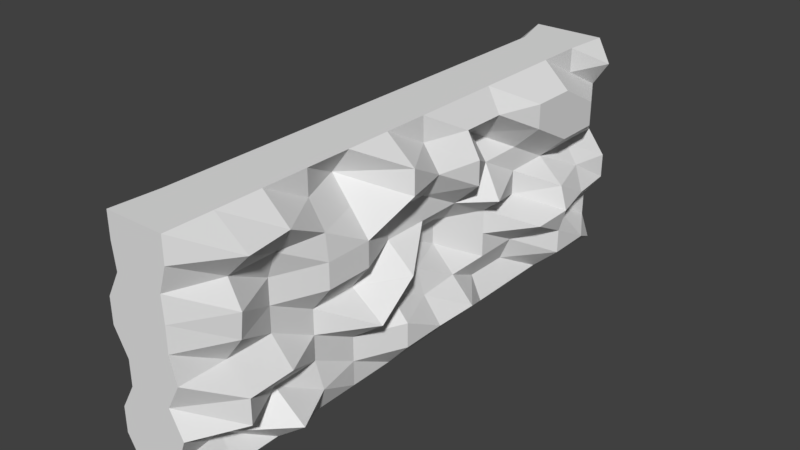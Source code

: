 # Source: Ireland_Stone_Fence_0.blend  (saved by Blender 2.78.0; exported with 4.5.12 LTS)
import bpy
from mathutils import Matrix  # noqa: F401  (used for matrix-valued properties, if any)

bpy.ops.wm.read_factory_settings(use_empty=True)
scene = bpy.context.scene
scene.name = 'Scene'

# ---- collections
col_collection_1 = bpy.data.collections.new('Collection 1'); scene.collection.children.link(col_collection_1)

# ---- materials (node trees are filled in below, after node groups)
mat_material = bpy.data.materials.new('Material')
mat_material.alpha_threshold = 0.0
mat_material.use_transparent_shadow = False
mat_material.roughness = 0.5
mat_material.line_color = (0.0, 0.0, 0.0, 1.0)

# ---- material node trees

# ---- world
world_world = bpy.data.worlds.new('World'); scene.world = world_world
world_world.color = (0.05088, 0.05088, 0.05088)
world_world.use_sun_shadow = False
world_world.sun_shadow_jitter_overblur = 0.0
world_world.cycles.sampling_method = 'MANUAL'

# ---- meshes
me_cube = bpy.data.meshes.new('Cube')
me_cube.from_pydata([(0.332, 2.5, 0.0), (0.1659, -2.5, 0.0), (-0.25, -2.5, 0.0), (-0.25, 2.5, 0.0), (0.2818, 2.5, 2.0), (0.25, -2.5, 2.0), (-0.2756, -2.5, 2.0), (-0.3765, 2.5, 2.0), (0.25, 2.083, 0.0), (0.25, 1.667, 0.0), (0.25, 1.25, 0.0), (0.25, 0.8333, 0.0), (0.25, 0.4167, 0.0), (0.25, 0.0, 0.0), (0.25, -0.4167, 0.0), (0.25, -0.8333, 0.0), (0.25, -1.25, 0.0), (0.25, -1.667, 0.0), (0.25, -2.083, 0.0), (-0.25, -2.083, 0.0), (-0.25, -1.667, 0.0), (-0.25, -1.25, 0.0), (-0.25, -0.8333, 0.0), (-0.25, -0.4167, 0.0), (-0.25, 8.047e-07, 0.0), (-0.25, 0.4167, 0.0), (-0.25, 0.8333, 0.0), (-0.25, 1.25, 0.0), (-0.25, 1.667, 0.0), (-0.25, 2.083, 0.0), (0.25, 2.083, 2.0), (0.25, 1.667, 2.0), (0.25, 1.25, 2.0), (0.25, 0.8333, 2.0), (0.25, 0.4167, 2.0), (0.25, -1.431e-06, 2.0), (0.25, -0.4167, 2.0), (0.25, -0.8333, 2.0), (0.25, -1.25, 2.0), (0.25, -1.667, 2.0), (0.25, -2.083, 2.0), (-0.25, -2.083, 2.0), (-0.25, -1.667, 2.0), (-0.25, -1.25, 2.0), (-0.25, -0.8333, 2.0), (-0.25, -0.4167, 2.0), (-0.25, 5.066e-07, 2.0), (-0.25, 0.4167, 2.0), (-0.25, 0.8333, 2.0), (-0.25, 1.25, 2.0), (-0.25, 1.667, 2.0), (-0.25, 2.083, 2.0), (0.25, 2.5, 0.2222), (0.25, 2.5, 0.4444), (0.4192, 2.5, 0.6667), (0.4192, 2.5, 0.8889), (0.25, 2.5, 1.111), (0.25, 2.5, 1.333), (0.25, 2.5, 1.556), (0.3992, 2.5, 1.778), (0.1659, -2.5, 0.2222), (0.25, -2.5, 0.4444), (0.1288, -2.5, 0.6667), (0.25, -2.5, 0.8889), (0.189, -2.5, 1.111), (0.189, -2.5, 1.333), (0.1764, -2.5, 1.556), (0.25, -2.5, 1.778), (-0.3779, -2.5, 0.2222), (-0.3779, -2.5, 0.4444), (-0.25, -2.5, 0.6667), (-0.25, -2.5, 0.8889), (-0.3718, -2.5, 1.111), (-0.3718, -2.5, 1.333), (-0.25, -2.5, 1.556), (-0.2756, -2.5, 1.778), (-0.1294, 2.5, 0.2222), (-0.1294, 2.5, 0.4444), (-0.25, 2.5, 0.6667), (-0.25, 2.5, 0.8889), (-0.25, 2.5, 1.111), (-0.1523, 2.5, 1.333), (-0.25, 2.5, 1.556), (-0.25, 2.5, 1.778), (-0.25, -2.083, 1.778), (-0.3718, -2.083, 1.556), (-0.4281, -2.083, 1.333), (-0.4281, -2.083, 1.111), (-0.25, -2.083, 0.8889), (-0.25, -2.083, 0.6667), (-0.3779, -2.083, 0.4444), (-0.3779, -2.083, 0.2222), (-0.1461, -1.667, 1.778), (-0.25, -1.667, 1.556), (-0.4281, -1.667, 1.333), (-0.302, -1.667, 1.111), (-0.4182, -1.667, 0.8889), (-0.4182, -1.667, 0.6667), (-0.25, -1.667, 0.4444), (-0.25, -1.667, 0.2222), (-0.4732, -1.25, 1.778), (-0.3162, -1.25, 1.556), (-0.25, -1.25, 1.333), (-0.3973, -1.25, 1.111), (-0.25, -1.25, 0.8889), (-0.4182, -1.25, 0.6667), (-0.3622, -1.25, 0.4444), (-0.25, -1.25, 0.2222), (-0.4732, -0.8333, 1.778), (-0.4732, -0.8333, 1.556), (-0.25, -0.8333, 1.333), (-0.25, -0.8333, 1.111), (-0.3973, -0.8333, 0.8889), (-0.25, -0.8333, 0.6667), (-0.3622, -0.8333, 0.4444), (-0.3622, -0.8333, 0.2222), (-0.25, -0.4167, 1.778), (-0.25, -0.4167, 1.556), (-0.25, -0.4167, 1.333), (-0.1415, -0.4167, 1.111), (-0.25, -0.4167, 0.8889), (-0.25, -0.4167, 0.6667), (-0.1747, -0.4167, 0.4444), (-0.4138, -0.4167, 0.2222), (-0.25, 5.398e-07, 1.778), (-0.354, -0.1265, 1.616), (-0.4509, 6.06e-07, 1.333), (-0.4509, 6.391e-07, 1.111), (-0.25, 6.722e-07, 0.8889), (-0.25, 7.053e-07, 0.6667), (-0.4138, 7.384e-07, 0.4444), (-0.4138, 7.715e-07, 0.2222), (-0.1517, 0.4167, 1.778), (-0.25, 0.4167, 1.556), (-0.25, 0.4167, 1.333), (-0.25, 0.4167, 1.111), (-0.145, 0.4167, 0.8889), (-0.145, 0.4167, 0.6667), (-0.25, 0.4167, 0.4444), (-0.25, 0.4167, 0.2222), (-0.25, 0.8333, 1.778), (-0.3435, 0.8333, 1.556), (-0.4652, 0.8333, 1.333), (-0.25, 0.8333, 1.111), (-0.145, 0.8333, 0.8889), (-0.145, 0.8333, 0.6667), (-0.25, 0.8333, 0.4444), (-0.25, 0.8333, 0.2222), (-0.25, 1.25, 1.778), (-0.25, 1.25, 1.556), (-0.25, 1.25, 1.333), (-0.25, 1.25, 1.111), (-0.25, 1.25, 0.8889), (-0.5159, 1.25, 0.6667), (-0.5159, 1.25, 0.4444), (-0.25, 1.25, 0.2222), (-0.325, 1.667, 1.778), (-0.5027, 1.667, 1.556), (-0.25, 1.667, 1.333), (-0.4415, 1.667, 1.111), (-0.25, 1.667, 0.8889), (-0.303, 1.667, 0.6667), (-0.5159, 1.667, 0.4444), (-0.25, 1.667, 0.2222), (-0.5027, 2.083, 1.778), (-0.25, 2.083, 1.556), (-0.2874, 2.083, 1.333), (-0.4242, 2.083, 1.111), (-0.25, 2.083, 0.8889), (-0.25, 2.083, 0.6667), (-0.1363, 2.083, 0.4444), (-0.08248, 2.083, 0.2222), (0.25, 2.083, 1.778), (0.4866, 2.083, 1.556), (0.4866, 2.083, 1.333), (0.25, 2.083, 1.111), (0.3467, 2.143, 0.8875), (0.4607, 2.083, 0.6667), (0.2009, 2.083, 0.4444), (0.4957, 2.083, 0.2222), (0.4866, 1.667, 1.778), (0.4866, 1.667, 1.556), (0.4866, 1.667, 1.333), (0.25, 1.667, 1.111), (0.492, 1.667, 0.8889), (0.5579, 1.667, 0.6667), (0.4961, 1.667, 0.4444), (0.4957, 1.667, 0.2222), (0.4866, 1.25, 1.778), (0.4866, 1.25, 1.556), (0.25, 1.25, 1.333), (0.25, 1.25, 1.111), (0.25, 1.25, 0.8889), (0.5579, 1.25, 0.6667), (0.25, 1.25, 0.4444), (0.1535, 1.25, 0.2222), (0.3651, 0.8333, 1.778), (0.0918, 0.8333, 1.556), (0.25, 0.8333, 1.333), (0.471, 0.7342, 1.074), (0.25, 0.8333, 0.8889), (0.25, 0.8333, 0.6667), (0.25, 0.8333, 0.4444), (0.1472, 0.8333, 0.2222), (0.3651, 0.4167, 1.778), (0.486, 0.4167, 1.556), (0.486, 0.4167, 1.333), (0.25, 0.4167, 1.111), (0.03189, 0.4167, 0.8889), (0.03189, 0.4167, 0.6667), (0.25, 0.4167, 0.4444), (0.4616, 0.4167, 0.2222), (0.2536, -1.272e-06, 1.778), (0.4092, -1.113e-06, 1.556), (0.25, -9.537e-07, 1.333), (0.25, -7.947e-07, 1.111), (0.03189, -6.358e-07, 0.8889), (0.1979, -4.768e-07, 0.6667), (0.276, -3.179e-07, 0.4444), (0.4468, -1.589e-07, 0.2222), (0.508, -0.4167, 1.778), (0.508, -0.4167, 1.556), (0.25, -0.4167, 1.333), (0.25, -0.4167, 1.111), (0.5011, -0.4167, 0.8889), (0.25, -0.4167, 0.6667), (0.4468, -0.4167, 0.4444), (0.4468, -0.4167, 0.2222), (0.07918, -0.8333, 1.778), (0.25, -0.8333, 1.556), (0.4238, -0.8333, 1.333), (0.4238, -0.8333, 1.111), (0.25, -0.8333, 0.8889), (0.5514, -0.8333, 0.6667), (0.25, -0.8333, 0.4444), (0.25, -0.8333, 0.2222), (0.25, -1.25, 1.778), (0.397, -1.25, 1.556), (0.4238, -1.25, 1.333), (0.4238, -1.25, 1.111), (0.25, -1.25, 0.8889), (0.25, -1.25, 0.6667), (0.25, -1.25, 0.4444), (0.3312, -1.25, 0.2222), (0.4938, -1.667, 1.778), (0.331, -1.667, 1.556), (0.25, -1.667, 1.333), (0.25, -1.667, 1.111), (0.25, -1.667, 0.8889), (0.4508, -1.667, 0.6667), (0.25, -1.667, 0.4444), (0.539, -1.667, 0.2222), (0.5501, -2.083, 1.778), (0.331, -2.083, 1.556), (0.4455, -2.083, 1.333), (0.4182, -2.083, 1.111), (0.25, -2.083, 0.8889), (0.4633, -2.083, 0.6667), (0.4633, -2.083, 0.4444), (0.1154, -2.083, 0.2222)], [], [(18, 1, 2, 19), (40, 41, 6, 5), (252, 40, 5, 67), (67, 5, 6, 75), (164, 51, 7, 83), (52, 0, 3, 76), (75, 6, 41, 84), (84, 41, 42, 92), (92, 42, 43, 100), (100, 43, 44, 108), (108, 44, 45, 116), (116, 45, 46, 124), (124, 46, 47, 132), (132, 47, 48, 140), (140, 48, 49, 148), (148, 49, 50, 156), (156, 50, 51, 164), (59, 4, 30, 172), (172, 30, 31, 180), (180, 31, 32, 188), (188, 32, 33, 196), (196, 33, 34, 204), (204, 34, 35, 212), (212, 35, 36, 220), (220, 36, 37, 228), (228, 37, 38, 236), (236, 38, 39, 244), (244, 39, 40, 252), (4, 7, 51, 30), (30, 51, 50, 31), (31, 50, 49, 32), (32, 49, 48, 33), (33, 48, 47, 34), (34, 47, 46, 35), (35, 46, 45, 36), (36, 45, 44, 37), (37, 44, 43, 38), (38, 43, 42, 39), (39, 42, 41, 40), (0, 8, 29, 3), (8, 9, 28, 29), (9, 10, 27, 28), (10, 11, 26, 27), (11, 12, 25, 26), (12, 13, 24, 25), (13, 14, 23, 24), (14, 15, 22, 23), (15, 16, 21, 22), (16, 17, 20, 21), (17, 18, 19, 20), (17, 251, 259, 18), (251, 250, 258, 259), (250, 249, 257, 258), (249, 248, 256, 257), (248, 247, 255, 256), (247, 246, 254, 255), (246, 245, 253, 254), (245, 244, 252, 253), (16, 243, 251, 17), (243, 242, 250, 251), (242, 241, 249, 250), (241, 240, 248, 249), (240, 239, 247, 248), (239, 238, 246, 247), (238, 237, 245, 246), (237, 236, 244, 245), (15, 235, 243, 16), (235, 234, 242, 243), (234, 233, 241, 242), (233, 232, 240, 241), (232, 231, 239, 240), (231, 230, 238, 239), (230, 229, 237, 238), (229, 228, 236, 237), (14, 227, 235, 15), (227, 226, 234, 235), (226, 225, 233, 234), (225, 224, 232, 233), (224, 223, 231, 232), (223, 222, 230, 231), (222, 221, 229, 230), (221, 220, 228, 229), (13, 219, 227, 14), (219, 218, 226, 227), (218, 217, 225, 226), (217, 216, 224, 225), (216, 215, 223, 224), (215, 214, 222, 223), (214, 213, 221, 222), (213, 212, 220, 221), (12, 211, 219, 13), (211, 210, 218, 219), (210, 209, 217, 218), (209, 208, 216, 217), (208, 207, 215, 216), (207, 206, 214, 215), (206, 205, 213, 214), (205, 204, 212, 213), (11, 203, 211, 12), (203, 202, 210, 211), (202, 201, 209, 210), (201, 200, 208, 209), (200, 199, 207, 208), (199, 198, 206, 207), (198, 197, 205, 206), (197, 196, 204, 205), (10, 195, 203, 11), (195, 194, 202, 203), (194, 193, 201, 202), (193, 192, 200, 201), (192, 191, 199, 200), (191, 190, 198, 199), (190, 189, 197, 198), (189, 188, 196, 197), (9, 187, 195, 10), (187, 186, 194, 195), (186, 185, 193, 194), (185, 184, 192, 193), (184, 183, 191, 192), (183, 182, 190, 191), (182, 181, 189, 190), (181, 180, 188, 189), (8, 179, 187, 9), (179, 178, 186, 187), (178, 177, 185, 186), (177, 176, 184, 185), (176, 175, 183, 184), (175, 174, 182, 183), (174, 173, 181, 182), (173, 172, 180, 181), (0, 52, 179, 8), (52, 53, 178, 179), (53, 54, 177, 178), (54, 55, 176, 177), (55, 56, 175, 176), (56, 57, 174, 175), (57, 58, 173, 174), (58, 59, 172, 173), (28, 163, 171, 29), (163, 162, 170, 171), (162, 161, 169, 170), (161, 160, 168, 169), (160, 159, 167, 168), (159, 158, 166, 167), (158, 157, 165, 166), (157, 156, 164, 165), (27, 155, 163, 28), (155, 154, 162, 163), (154, 153, 161, 162), (153, 152, 160, 161), (152, 151, 159, 160), (151, 150, 158, 159), (150, 149, 157, 158), (149, 148, 156, 157), (26, 147, 155, 27), (147, 146, 154, 155), (146, 145, 153, 154), (145, 144, 152, 153), (144, 143, 151, 152), (143, 142, 150, 151), (142, 141, 149, 150), (141, 140, 148, 149), (25, 139, 147, 26), (139, 138, 146, 147), (138, 137, 145, 146), (137, 136, 144, 145), (136, 135, 143, 144), (135, 134, 142, 143), (134, 133, 141, 142), (133, 132, 140, 141), (24, 131, 139, 25), (131, 130, 138, 139), (130, 129, 137, 138), (129, 128, 136, 137), (128, 127, 135, 136), (127, 126, 134, 135), (126, 125, 133, 134), (125, 124, 132, 133), (23, 123, 131, 24), (123, 122, 130, 131), (122, 121, 129, 130), (121, 120, 128, 129), (120, 119, 127, 128), (119, 118, 126, 127), (118, 117, 125, 126), (117, 116, 124, 125), (22, 115, 123, 23), (115, 114, 122, 123), (114, 113, 121, 122), (113, 112, 120, 121), (112, 111, 119, 120), (111, 110, 118, 119), (110, 109, 117, 118), (109, 108, 116, 117), (21, 107, 115, 22), (107, 106, 114, 115), (106, 105, 113, 114), (105, 104, 112, 113), (104, 103, 111, 112), (103, 102, 110, 111), (102, 101, 109, 110), (101, 100, 108, 109), (20, 99, 107, 21), (99, 98, 106, 107), (98, 97, 105, 106), (97, 96, 104, 105), (96, 95, 103, 104), (95, 94, 102, 103), (94, 93, 101, 102), (93, 92, 100, 101), (19, 91, 99, 20), (91, 90, 98, 99), (90, 89, 97, 98), (89, 88, 96, 97), (88, 87, 95, 96), (87, 86, 94, 95), (86, 85, 93, 94), (85, 84, 92, 93), (2, 68, 91, 19), (68, 69, 90, 91), (69, 70, 89, 90), (70, 71, 88, 89), (71, 72, 87, 88), (72, 73, 86, 87), (73, 74, 85, 86), (74, 75, 84, 85), (4, 59, 83, 7), (59, 58, 82, 83), (58, 57, 81, 82), (57, 56, 80, 81), (56, 55, 79, 80), (55, 54, 78, 79), (54, 53, 77, 78), (53, 52, 76, 77), (29, 171, 76, 3), (171, 170, 77, 76), (170, 169, 78, 77), (169, 168, 79, 78), (168, 167, 80, 79), (167, 166, 81, 80), (166, 165, 82, 81), (165, 164, 83, 82), (1, 60, 68, 2), (60, 61, 69, 68), (61, 62, 70, 69), (62, 63, 71, 70), (63, 64, 72, 71), (64, 65, 73, 72), (65, 66, 74, 73), (66, 67, 75, 74), (18, 259, 60, 1), (259, 258, 61, 60), (258, 257, 62, 61), (257, 256, 63, 62), (256, 255, 64, 63), (255, 254, 65, 64), (254, 253, 66, 65), (253, 252, 67, 66)])
_uv = me_cube.uv_layers.new(name='UVMap')
_uv.uv.foreach_set('vector', [0.3143, 0.4569, 0.6584, 0.4569, 0.6584, 0.801, 0.3143, 0.801, 0.3143, 0.4569, 0.6584, 0.4569, 0.6584, 0.801, 0.3143, 0.801, 0.3143, 0.4569, 0.6584, 0.4569, 0.6584, 0.801, 0.3143, 0.801, 0.3143, 0.4569, 0.6584, 0.4569, 0.6584, 0.801, 0.3143, 0.801, 0.3143, 0.4569, 0.6584, 0.4569, 0.6584, 0.801, 0.3143, 0.801, 0.3143, 0.4569, 0.6584, 0.4569, 0.6584, 0.801, 0.3143, 0.801, 0.3143, 0.4569, 0.6584, 0.4569, 0.6584, 0.801, 0.3143, 0.801, 0.3143, 0.4569, 0.6584, 0.4569, 0.6584, 0.801, 0.3143, 0.801, 0.3143, 0.4569, 0.6584, 0.4569, 0.6584, 0.801, 0.3143, 0.801, 0.3143, 0.4569, 0.6584, 0.4569, 0.6584, 0.801, 0.3143, 0.801, 0.3143, 0.4569, 0.6584, 0.4569, 0.6584, 0.801, 0.3143, 0.801, 0.3143, 0.4569, 0.6584, 0.4569, 0.6584, 0.801, 0.3143, 0.801, 0.3143, 0.4569, 0.6584, 0.4569, 0.6584, 0.801, 0.3143, 0.801, 0.3143, 0.4569, 0.6584, 0.4569, 0.6584, 0.801, 0.3143, 0.801, 0.3143, 0.4569, 0.6584, 0.4569, 0.6584, 0.801, 0.3143, 0.801, 0.3143, 0.4569, 0.6584, 0.4569, 0.6584, 0.801, 0.3143, 0.801, 0.3143, 0.4569, 0.6584, 0.4569, 0.6584, 0.801, 0.3143, 0.801, 0.3143, 0.4569, 0.6584, 0.4569, 0.6584, 0.801, 0.3143, 0.801, 0.3143, 0.4569, 0.6584, 0.4569, 0.6584, 0.801, 0.3143, 0.801, 0.3143, 0.4569, 0.6584, 0.4569, 0.6584, 0.801, 0.3143, 0.801, 0.3143, 0.4569, 0.6584, 0.4569, 0.6584, 0.801, 0.3143, 0.801, 0.3143, 0.4569, 0.6584, 0.4569, 0.6584, 0.801, 0.3143, 0.801, 0.3143, 0.4569, 0.6584, 0.4569, 0.6584, 0.801, 0.3143, 0.801, 0.3143, 0.4569, 0.6584, 0.4569, 0.6584, 0.801, 0.3143, 0.801, 0.3143, 0.4569, 0.6584, 0.4569, 0.6584, 0.801, 0.3143, 0.801, 0.3143, 0.4569, 0.6584, 0.4569, 0.6584, 0.801, 0.3143, 0.801, 0.3143, 0.4569, 0.6584, 0.4569, 0.6584, 0.801, 0.3143, 0.801, 0.3143, 0.4569, 0.6584, 0.4569, 0.6584, 0.801, 0.3143, 0.801, 0.3143, 0.4569, 0.6584, 0.4569, 0.6584, 0.801, 0.3143, 0.801, 0.3143, 0.4569, 0.6584, 0.4569, 0.6584, 0.801, 0.3143, 0.801, 0.3143, 0.4569, 0.6584, 0.4569, 0.6584, 0.801, 0.3143, 0.801, 0.3143, 0.4569, 0.6584, 0.4569, 0.6584, 0.801, 0.3143, 0.801, 0.3143, 0.4569, 0.6584, 0.4569, 0.6584, 0.801, 0.3143, 0.801, 0.3143, 0.4569, 0.6584, 0.4569, 0.6584, 0.801, 0.3143, 0.801, 0.3143, 0.4569, 0.6584, 0.4569, 0.6584, 0.801, 0.3143, 0.801, 0.3143, 0.4569, 0.6584, 0.4569, 0.6584, 0.801, 0.3143, 0.801, 0.3143, 0.4569, 0.6584, 0.4569, 0.6584, 0.801, 0.3143, 0.801, 0.3143, 0.4569, 0.6584, 0.4569, 0.6584, 0.801, 0.3143, 0.801, 0.3143, 0.4569, 0.6584, 0.4569, 0.6584, 0.801, 0.3143, 0.801, 0.3143, 0.4569, 0.6584, 0.4569, 0.6584, 0.801, 0.3143, 0.801, 0.3143, 0.4569, 0.6584, 0.4569, 0.6584, 0.801, 0.3143, 0.801, 0.3143, 0.4569, 0.6584, 0.4569, 0.6584, 0.801, 0.3143, 0.801, 0.3143, 0.4569, 0.6584, 0.4569, 0.6584, 0.801, 0.3143, 0.801, 0.3143, 0.4569, 0.6584, 0.4569, 0.6584, 0.801, 0.3143, 0.801, 0.3143, 0.4569, 0.6584, 0.4569, 0.6584, 0.801, 0.3143, 0.801, 0.3143, 0.4569, 0.6584, 0.4569, 0.6584, 0.801, 0.3143, 0.801, 0.3143, 0.4569, 0.6584, 0.4569, 0.6584, 0.801, 0.3143, 0.801, 0.3143, 0.4569, 0.6584, 0.4569, 0.6584, 0.801, 0.3143, 0.801, 0.3143, 0.4569, 0.6584, 0.4569, 0.6584, 0.801, 0.3143, 0.801, 0.3143, 0.4569, 0.6584, 0.4569, 0.6584, 0.801, 0.3143, 0.801, 0.3143, 0.4569, 0.6584, 0.4569, 0.6584, 0.801, 0.3143, 0.801, 0.3143, 0.4569, 0.6584, 0.4569, 0.6584, 0.801, 0.3143, 0.801, 0.3143, 0.4569, 0.6584, 0.4569, 0.6584, 0.801, 0.3143, 0.801, 0.3143, 0.4569, 0.6584, 0.4569, 0.6584, 0.801, 0.3143, 0.801, 0.3143, 0.4569, 0.6584, 0.4569, 0.6584, 0.801, 0.3143, 0.801, 0.3143, 0.4569, 0.6584, 0.4569, 0.6584, 0.801, 0.3143, 0.801, 0.3143, 0.4569, 0.6584, 0.4569, 0.6584, 0.801, 0.3143, 0.801, 0.3143, 0.4569, 0.6584, 0.4569, 0.6584, 0.801, 0.3143, 0.801, 0.3143, 0.4569, 0.6584, 0.4569, 0.6584, 0.801, 0.3143, 0.801, 0.3143, 0.4569, 0.6584, 0.4569, 0.6584, 0.801, 0.3143, 0.801, 0.3143, 0.4569, 0.6584, 0.4569, 0.6584, 0.801, 0.3143, 0.801, 0.3143, 0.4569, 0.6584, 0.4569, 0.6584, 0.801, 0.3143, 0.801, 0.3143, 0.4569, 0.6584, 0.4569, 0.6584, 0.801, 0.3143, 0.801, 0.3143, 0.4569, 0.6584, 0.4569, 0.6584, 0.801, 0.3143, 0.801, 0.3143, 0.4569, 0.6584, 0.4569, 0.6584, 0.801, 0.3143, 0.801, 0.3143, 0.4569, 0.6584, 0.4569, 0.6584, 0.801, 0.3143, 0.801, 0.3143, 0.4569, 0.6584, 0.4569, 0.6584, 0.801, 0.3143, 0.801, 0.3143, 0.4569, 0.6584, 0.4569, 0.6584, 0.801, 0.3143, 0.801, 0.3143, 0.4569, 0.6584, 0.4569, 0.6584, 0.801, 0.3143, 0.801, 0.3143, 0.4569, 0.6584, 0.4569, 0.6584, 0.801, 0.3143, 0.801, 0.3143, 0.4569, 0.6584, 0.4569, 0.6584, 0.801, 0.3143, 0.801, 0.3143, 0.4569, 0.6584, 0.4569, 0.6584, 0.801, 0.3143, 0.801, 0.3143, 0.4569, 0.6584, 0.4569, 0.6584, 0.801, 0.3143, 0.801, 0.3143, 0.4569, 0.6584, 0.4569, 0.6584, 0.801, 0.3143, 0.801, 0.3143, 0.4569, 0.6584, 0.4569, 0.6584, 0.801, 0.3143, 0.801, 0.3143, 0.4569, 0.6584, 0.4569, 0.6584, 0.801, 0.3143, 0.801, 0.3143, 0.4569, 0.6584, 0.4569, 0.6584, 0.801, 0.3143, 0.801, 0.3143, 0.4569, 0.6584, 0.4569, 0.6584, 0.801, 0.3143, 0.801, 0.3143, 0.4569, 0.6584, 0.4569, 0.6584, 0.801, 0.3143, 0.801, 0.3143, 0.4569, 0.6584, 0.4569, 0.6584, 0.801, 0.3143, 0.801, 0.3143, 0.4569, 0.6584, 0.4569, 0.6584, 0.801, 0.3143, 0.801, 0.3143, 0.4569, 0.6584, 0.4569, 0.6584, 0.801, 0.3143, 0.801, 0.3143, 0.4569, 0.6584, 0.4569, 0.6584, 0.801, 0.3143, 0.801, 0.3143, 0.4569, 0.6584, 0.4569, 0.6584, 0.801, 0.3143, 0.801, 0.3143, 0.4569, 0.6584, 0.4569, 0.6584, 0.801, 0.3143, 0.801, 0.3143, 0.4569, 0.6584, 0.4569, 0.6584, 0.801, 0.3143, 0.801, 0.3143, 0.4569, 0.6584, 0.4569, 0.6584, 0.801, 0.3143, 0.801, 0.3143, 0.4569, 0.6584, 0.4569, 0.6584, 0.801, 0.3143, 0.801, 0.3143, 0.4569, 0.6584, 0.4569, 0.6584, 0.801, 0.3143, 0.801, 0.3143, 0.4569, 0.6584, 0.4569, 0.6584, 0.801, 0.3143, 0.801, 0.3143, 0.4569, 0.6584, 0.4569, 0.6584, 0.801, 0.3143, 0.801, 0.3143, 0.4569, 0.6584, 0.4569, 0.6584, 0.801, 0.3143, 0.801, 0.3143, 0.4569, 0.6584, 0.4569, 0.6584, 0.801, 0.3143, 0.801, 0.3143, 0.4569, 0.6584, 0.4569, 0.6584, 0.801, 0.3143, 0.801, 0.3143, 0.4569, 0.6584, 0.4569, 0.6584, 0.801, 0.3143, 0.801, 0.3143, 0.4569, 0.6584, 0.4569, 0.6584, 0.801, 0.3143, 0.801, 0.3143, 0.4569, 0.6584, 0.4569, 0.6584, 0.801, 0.3143, 0.801, 0.3143, 0.4569, 0.6584, 0.4569, 0.6584, 0.801, 0.3143, 0.801, 0.3143, 0.4569, 0.6584, 0.4569, 0.6584, 0.801, 0.3143, 0.801, 0.3143, 0.4569, 0.6584, 0.4569, 0.6584, 0.801, 0.3143, 0.801, 0.3143, 0.4569, 0.6584, 0.4569, 0.6584, 0.801, 0.3143, 0.801, 0.3143, 0.4569, 0.6584, 0.4569, 0.6584, 0.801, 0.3143, 0.801, 0.3143, 0.4569, 0.6584, 0.4569, 0.6584, 0.801, 0.3143, 0.801, 0.3143, 0.4569, 0.6584, 0.4569, 0.6584, 0.801, 0.3143, 0.801, 0.3143, 0.4569, 0.6584, 0.4569, 0.6584, 0.801, 0.3143, 0.801, 0.3143, 0.4569, 0.6584, 0.4569, 0.6584, 0.801, 0.3143, 0.801, 0.3143, 0.4569, 0.6584, 0.4569, 0.6584, 0.801, 0.3143, 0.801, 0.3143, 0.4569, 0.6584, 0.4569, 0.6584, 0.801, 0.3143, 0.801, 0.3143, 0.4569, 0.6584, 0.4569, 0.6584, 0.801, 0.3143, 0.801, 0.3143, 0.4569, 0.6584, 0.4569, 0.6584, 0.801, 0.3143, 0.801, 0.3143, 0.4569, 0.6584, 0.4569, 0.6584, 0.801, 0.3143, 0.801, 0.3143, 0.4569, 0.6584, 0.4569, 0.6584, 0.801, 0.3143, 0.801, 0.3143, 0.4569, 0.6584, 0.4569, 0.6584, 0.801, 0.3143, 0.801, 0.3143, 0.4569, 0.6584, 0.4569, 0.6584, 0.801, 0.3143, 0.801, 0.3143, 0.4569, 0.6584, 0.4569, 0.6584, 0.801, 0.3143, 0.801, 0.3143, 0.4569, 0.6584, 0.4569, 0.6584, 0.801, 0.3143, 0.801, 0.3143, 0.4569, 0.6584, 0.4569, 0.6584, 0.801, 0.3143, 0.801, 0.3143, 0.4569, 0.6584, 0.4569, 0.6584, 0.801, 0.3143, 0.801, 0.3143, 0.4569, 0.6584, 0.4569, 0.6584, 0.801, 0.3143, 0.801, 0.3143, 0.4569, 0.6584, 0.4569, 0.6584, 0.801, 0.3143, 0.801, 0.3143, 0.4569, 0.6584, 0.4569, 0.6584, 0.801, 0.3143, 0.801, 0.3143, 0.4569, 0.6584, 0.4569, 0.6584, 0.801, 0.3143, 0.801, 0.3143, 0.4569, 0.6584, 0.4569, 0.6584, 0.801, 0.3143, 0.801, 0.3143, 0.4569, 0.6584, 0.4569, 0.6584, 0.801, 0.3143, 0.801, 0.3143, 0.4569, 0.6584, 0.4569, 0.6584, 0.801, 0.3143, 0.801, 0.3143, 0.4569, 0.6584, 0.4569, 0.6584, 0.801, 0.3143, 0.801, 0.3143, 0.4569, 0.6584, 0.4569, 0.6584, 0.801, 0.3143, 0.801, 0.3143, 0.4569, 0.6584, 0.4569, 0.6584, 0.801, 0.3143, 0.801, 0.3143, 0.4569, 0.6584, 0.4569, 0.6584, 0.801, 0.3143, 0.801, 0.3143, 0.4569, 0.6584, 0.4569, 0.6584, 0.801, 0.3143, 0.801, 0.3143, 0.4569, 0.6584, 0.4569, 0.6584, 0.801, 0.3143, 0.801, 0.3143, 0.4569, 0.6584, 0.4569, 0.6584, 0.801, 0.3143, 0.801, 0.3143, 0.4569, 0.6584, 0.4569, 0.6584, 0.801, 0.3143, 0.801, 0.3143, 0.4569, 0.6584, 0.4569, 0.6584, 0.801, 0.3143, 0.801, 0.3143, 0.4569, 0.6584, 0.4569, 0.6584, 0.801, 0.3143, 0.801, 0.3143, 0.4569, 0.6584, 0.4569, 0.6584, 0.801, 0.3143, 0.801, 0.3143, 0.4569, 0.6584, 0.4569, 0.6584, 0.801, 0.3143, 0.801, 0.3143, 0.4569, 0.6584, 0.4569, 0.6584, 0.801, 0.3143, 0.801, 0.3143, 0.4569, 0.6584, 0.4569, 0.6584, 0.801, 0.3143, 0.801, 0.3143, 0.4569, 0.6584, 0.4569, 0.6584, 0.801, 0.3143, 0.801, 0.3143, 0.4569, 0.6584, 0.4569, 0.6584, 0.801, 0.3143, 0.801, 0.3143, 0.4569, 0.6584, 0.4569, 0.6584, 0.801, 0.3143, 0.801, 0.3143, 0.4569, 0.6584, 0.4569, 0.6584, 0.801, 0.3143, 0.801, 0.3143, 0.4569, 0.6584, 0.4569, 0.6584, 0.801, 0.3143, 0.801, 0.3143, 0.4569, 0.6584, 0.4569, 0.6584, 0.801, 0.3143, 0.801, 0.3143, 0.4569, 0.6584, 0.4569, 0.6584, 0.801, 0.3143, 0.801, 0.3143, 0.4569, 0.6584, 0.4569, 0.6584, 0.801, 0.3143, 0.801, 0.3143, 0.4569, 0.6584, 0.4569, 0.6584, 0.801, 0.3143, 0.801, 0.3143, 0.4569, 0.6584, 0.4569, 0.6584, 0.801, 0.3143, 0.801, 0.3143, 0.4569, 0.6584, 0.4569, 0.6584, 0.801, 0.3143, 0.801, 0.3143, 0.4569, 0.6584, 0.4569, 0.6584, 0.801, 0.3143, 0.801, 0.3143, 0.4569, 0.6584, 0.4569, 0.6584, 0.801, 0.3143, 0.801, 0.3143, 0.4569, 0.6584, 0.4569, 0.6584, 0.801, 0.3143, 0.801, 0.3143, 0.4569, 0.6584, 0.4569, 0.6584, 0.801, 0.3143, 0.801, 0.3143, 0.4569, 0.6584, 0.4569, 0.6584, 0.801, 0.3143, 0.801, 0.3143, 0.4569, 0.6584, 0.4569, 0.6584, 0.801, 0.3143, 0.801, 0.3143, 0.4569, 0.6584, 0.4569, 0.6584, 0.801, 0.3143, 0.801, 0.3143, 0.4569, 0.6584, 0.4569, 0.6584, 0.801, 0.3143, 0.801, 0.3143, 0.4569, 0.6584, 0.4569, 0.6584, 0.801, 0.3143, 0.801, 0.3143, 0.4569, 0.6584, 0.4569, 0.6584, 0.801, 0.3143, 0.801, 0.3143, 0.4569, 0.6584, 0.4569, 0.6584, 0.801, 0.3143, 0.801, 0.3143, 0.4569, 0.6584, 0.4569, 0.6584, 0.801, 0.3143, 0.801, 0.3143, 0.4569, 0.6584, 0.4569, 0.6584, 0.801, 0.3143, 0.801, 0.3143, 0.4569, 0.6584, 0.4569, 0.6584, 0.801, 0.3143, 0.801, 0.3143, 0.4569, 0.6584, 0.4569, 0.6584, 0.801, 0.3143, 0.801, 0.3143, 0.4569, 0.6584, 0.4569, 0.6584, 0.801, 0.3143, 0.801, 0.3143, 0.4569, 0.6584, 0.4569, 0.6584, 0.801, 0.3143, 0.801, 0.3143, 0.4569, 0.6584, 0.4569, 0.6584, 0.801, 0.3143, 0.801, 0.3143, 0.4569, 0.6584, 0.4569, 0.6584, 0.801, 0.3143, 0.801, 0.3143, 0.4569, 0.6584, 0.4569, 0.6584, 0.801, 0.3143, 0.801, 0.3143, 0.4569, 0.6584, 0.4569, 0.6584, 0.801, 0.3143, 0.801, 0.3143, 0.4569, 0.6584, 0.4569, 0.6584, 0.801, 0.3143, 0.801, 0.3143, 0.4569, 0.6584, 0.4569, 0.6584, 0.801, 0.3143, 0.801, 0.3143, 0.4569, 0.6584, 0.4569, 0.6584, 0.801, 0.3143, 0.801, 0.3143, 0.4569, 0.6584, 0.4569, 0.6584, 0.801, 0.3143, 0.801, 0.3143, 0.4569, 0.6584, 0.4569, 0.6584, 0.801, 0.3143, 0.801, 0.3143, 0.4569, 0.6584, 0.4569, 0.6584, 0.801, 0.3143, 0.801, 0.3143, 0.4569, 0.6584, 0.4569, 0.6584, 0.801, 0.3143, 0.801, 0.3143, 0.4569, 0.6584, 0.4569, 0.6584, 0.801, 0.3143, 0.801, 0.3143, 0.4569, 0.6584, 0.4569, 0.6584, 0.801, 0.3143, 0.801, 0.3143, 0.4569, 0.6584, 0.4569, 0.6584, 0.801, 0.3143, 0.801, 0.3143, 0.4569, 0.6584, 0.4569, 0.6584, 0.801, 0.3143, 0.801, 0.3143, 0.4569, 0.6584, 0.4569, 0.6584, 0.801, 0.3143, 0.801, 0.3143, 0.4569, 0.6584, 0.4569, 0.6584, 0.801, 0.3143, 0.801, 0.3143, 0.4569, 0.6584, 0.4569, 0.6584, 0.801, 0.3143, 0.801, 0.3143, 0.4569, 0.6584, 0.4569, 0.6584, 0.801, 0.3143, 0.801, 0.3143, 0.4569, 0.6584, 0.4569, 0.6584, 0.801, 0.3143, 0.801, 0.3143, 0.4569, 0.6584, 0.4569, 0.6584, 0.801, 0.3143, 0.801, 0.3143, 0.4569, 0.6584, 0.4569, 0.6584, 0.801, 0.3143, 0.801, 0.3143, 0.4569, 0.6584, 0.4569, 0.6584, 0.801, 0.3143, 0.801, 0.3143, 0.4569, 0.6584, 0.4569, 0.6584, 0.801, 0.3143, 0.801, 0.3143, 0.4569, 0.6584, 0.4569, 0.6584, 0.801, 0.3143, 0.801, 0.3143, 0.4569, 0.6584, 0.4569, 0.6584, 0.801, 0.3143, 0.801, 0.3143, 0.4569, 0.6584, 0.4569, 0.6584, 0.801, 0.3143, 0.801, 0.3143, 0.4569, 0.6584, 0.4569, 0.6584, 0.801, 0.3143, 0.801, 0.3143, 0.4569, 0.6584, 0.4569, 0.6584, 0.801, 0.3143, 0.801, 0.3143, 0.4569, 0.6584, 0.4569, 0.6584, 0.801, 0.3143, 0.801, 0.3143, 0.4569, 0.6584, 0.4569, 0.6584, 0.801, 0.3143, 0.801, 0.3143, 0.4569, 0.6584, 0.4569, 0.6584, 0.801, 0.3143, 0.801, 0.3143, 0.4569, 0.6584, 0.4569, 0.6584, 0.801, 0.3143, 0.801, 0.3143, 0.4569, 0.6584, 0.4569, 0.6584, 0.801, 0.3143, 0.801, 0.3143, 0.4569, 0.6584, 0.4569, 0.6584, 0.801, 0.3143, 0.801, 0.3143, 0.4569, 0.6584, 0.4569, 0.6584, 0.801, 0.3143, 0.801, 0.3143, 0.4569, 0.6584, 0.4569, 0.6584, 0.801, 0.3143, 0.801, 0.3143, 0.4569, 0.6584, 0.4569, 0.6584, 0.801, 0.3143, 0.801, 0.3143, 0.4569, 0.6584, 0.4569, 0.6584, 0.801, 0.3143, 0.801, 0.3143, 0.4569, 0.6584, 0.4569, 0.6584, 0.801, 0.3143, 0.801, 0.3143, 0.4569, 0.6584, 0.4569, 0.6584, 0.801, 0.3143, 0.801, 0.3143, 0.4569, 0.6584, 0.4569, 0.6584, 0.801, 0.3143, 0.801, 0.3143, 0.4569, 0.6584, 0.4569, 0.6584, 0.801, 0.3143, 0.801, 0.3143, 0.4569, 0.6584, 0.4569, 0.6584, 0.801, 0.3143, 0.801, 0.3143, 0.4569, 0.6584, 0.4569, 0.6584, 0.801, 0.3143, 0.801, 0.3143, 0.4569, 0.6584, 0.4569, 0.6584, 0.801, 0.3143, 0.801, 0.3143, 0.4569, 0.6584, 0.4569, 0.6584, 0.801, 0.3143, 0.801, 0.3143, 0.4569, 0.6584, 0.4569, 0.6584, 0.801, 0.3143, 0.801, 0.3143, 0.4569, 0.6584, 0.4569, 0.6584, 0.801, 0.3143, 0.801, 0.3143, 0.4569, 0.6584, 0.4569, 0.6584, 0.801, 0.3143, 0.801, 0.3143, 0.4569, 0.6584, 0.4569, 0.6584, 0.801, 0.3143, 0.801, 0.3143, 0.4569, 0.6584, 0.4569, 0.6584, 0.801, 0.3143, 0.801, 0.3143, 0.4569, 0.6584, 0.4569, 0.6584, 0.801, 0.3143, 0.801, 0.3143, 0.4569, 0.6584, 0.4569, 0.6584, 0.801, 0.3143, 0.801, 0.3143, 0.4569, 0.6584, 0.4569, 0.6584, 0.801, 0.3143, 0.801, 0.3143, 0.4569, 0.6584, 0.4569, 0.6584, 0.801, 0.3143, 0.801, 0.3143, 0.4569, 0.6584, 0.4569, 0.6584, 0.801, 0.3143, 0.801, 0.3143, 0.4569, 0.6584, 0.4569, 0.6584, 0.801, 0.3143, 0.801, 0.3143, 0.4569, 0.6584, 0.4569, 0.6584, 0.801, 0.3143, 0.801, 0.3143, 0.4569, 0.6584, 0.4569, 0.6584, 0.801, 0.3143, 0.801, 0.3143, 0.4569, 0.6584, 0.4569, 0.6584, 0.801, 0.3143, 0.801, 0.3143, 0.4569, 0.6584, 0.4569, 0.6584, 0.801, 0.3143, 0.801, 0.3143, 0.4569, 0.6584, 0.4569, 0.6584, 0.801, 0.3143, 0.801, 0.3143, 0.4569, 0.6584, 0.4569, 0.6584, 0.801, 0.3143, 0.801, 0.3143, 0.4569, 0.6584, 0.4569, 0.6584, 0.801, 0.3143, 0.801, 0.3143, 0.4569, 0.6584, 0.4569, 0.6584, 0.801, 0.3143, 0.801, 0.3143, 0.4569, 0.6584, 0.4569, 0.6584, 0.801, 0.3143, 0.801, 0.3143, 0.4569, 0.6584, 0.4569, 0.6584, 0.801, 0.3143, 0.801, 0.3143, 0.4569, 0.6584, 0.4569, 0.6584, 0.801, 0.3143, 0.801, 0.3143, 0.4569, 0.6584, 0.4569, 0.6584, 0.801, 0.3143, 0.801, 0.3143, 0.4569, 0.6584, 0.4569, 0.6584, 0.801, 0.3143, 0.801, 0.3143, 0.4569, 0.6584, 0.4569, 0.6584, 0.801, 0.3143, 0.801, 0.3143, 0.4569, 0.6584, 0.4569, 0.6584, 0.801, 0.3143, 0.801, 0.3143, 0.4569, 0.6584, 0.4569, 0.6584, 0.801, 0.3143, 0.801, 0.3143, 0.4569, 0.6584, 0.4569, 0.6584, 0.801, 0.3143, 0.801, 0.3143, 0.4569, 0.6584, 0.4569, 0.6584, 0.801, 0.3143, 0.801, 0.3143, 0.4569, 0.6584, 0.4569, 0.6584, 0.801, 0.3143, 0.801, 0.3143, 0.4569, 0.6584, 0.4569, 0.6584, 0.801, 0.3143, 0.801, 0.3143, 0.4569, 0.6584, 0.4569, 0.6584, 0.801, 0.3143, 0.801, 0.3143, 0.4569, 0.6584, 0.4569, 0.6584, 0.801, 0.3143, 0.801, 0.3143, 0.4569, 0.6584, 0.4569, 0.6584, 0.801, 0.3143, 0.801, 0.3143, 0.4569, 0.6584, 0.4569, 0.6584, 0.801, 0.3143, 0.801, 0.3143, 0.4569, 0.6584, 0.4569, 0.6584, 0.801, 0.3143, 0.801, 0.3143, 0.4569, 0.6584, 0.4569, 0.6584, 0.801, 0.3143, 0.801, 0.3143, 0.4569, 0.6584, 0.4569, 0.6584, 0.801, 0.3143, 0.801, 0.3143, 0.4569, 0.6584, 0.4569, 0.6584, 0.801, 0.3143, 0.801, 0.3143, 0.4569, 0.6584, 0.4569, 0.6584, 0.801, 0.3143, 0.801, 0.3143, 0.4569, 0.6584, 0.4569, 0.6584, 0.801, 0.3143, 0.801, 0.3143, 0.4569, 0.6584, 0.4569, 0.6584, 0.801, 0.3143, 0.801, 0.3143, 0.4569, 0.6584, 0.4569, 0.6584, 0.801, 0.3143, 0.801, 0.3143, 0.4569, 0.6584, 0.4569, 0.6584, 0.801, 0.3143, 0.801])
me_cube.materials.append(mat_material)
me_cube.use_remesh_preserve_volume = False
me_cube.use_remesh_preserve_attributes = False
me_cube.use_mirror_vertex_groups = False
me_cube.update()

# ---- objects
ob_cube = bpy.data.objects.new('Cube', me_cube)

# ---- transforms, parenting, visibility, modifiers, constraints
ob_cube.location = (0.0, 0.0, 0.0)
ob_cube.lock_rotations_4d = False
ob_cube.empty_display_type = 'ARROWS'
ob_cube.lineart.crease_threshold = 0.0

# ---- collection membership
col_collection_1.objects.link(ob_cube)

# ---- scene / render settings (as saved in the file)
scene.frame_start = 1; scene.frame_end = 250; scene.frame_set(1)
scene.render.engine = 'BLENDER_EEVEE_NEXT'
scene.render.resolution_percentage = 50
scene.render.dither_intensity = 0.0
scene.cycles.use_denoising = False
scene.cycles.samples = 128
scene.cycles.sampling_pattern = 'TABULATED_SOBOL'
scene.cycles.light_sampling_threshold = 0.0
scene.cycles.use_adaptive_sampling = False
scene.cycles.use_light_tree = False
scene.cycles.blur_glossy = 0.0
scene.cycles.sample_clamp_indirect = 0.0
scene.view_settings.view_transform = 'Standard'
bpy.context.view_layer.update()

# ---- added for rendering (the .blend has no active camera and no usable light): camera, sun
cam_auto = bpy.data.cameras.new('AutoCamera')
cam_auto.lens = 50.0
cam_auto.sensor_width = 36.0
cam_auto.clip_end = 1000.0
ob_auto_camera = bpy.data.objects.new('AutoCamera', cam_auto)
scene.collection.objects.link(ob_auto_camera)
ob_auto_camera.location = (5.10156, -6.09669, 5.06446)
ob_auto_camera.rotation_euler = (1.09748, -7.21219e-08, 0.694738)
scene.camera = ob_auto_camera
light_auto_sun = bpy.data.lights.new('AutoSun', 'SUN')
light_auto_sun.energy = 3.0
light_auto_sun.angle = 0.0523599
ob_auto_sun = bpy.data.objects.new('AutoSun', light_auto_sun)
scene.collection.objects.link(ob_auto_sun)
ob_auto_sun.rotation_euler = (0.872665, 0.174533, 0.523599)
bpy.context.view_layer.update()
